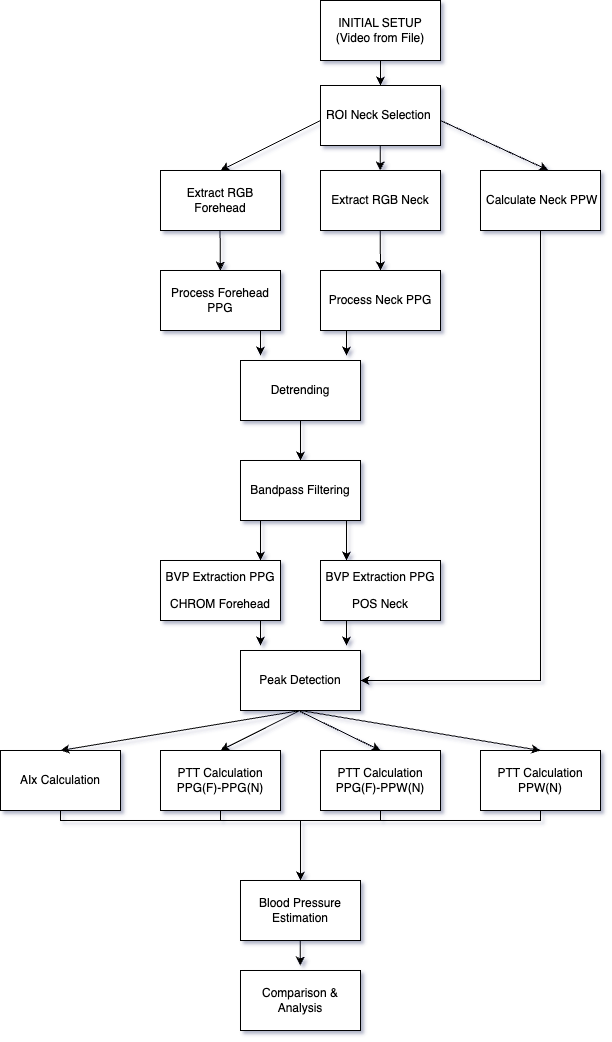

The diagram above was exported from draw.io. Its source (the exported page's mxGraphModel, read from the mxfile embedded in the PNG):
<mxGraphModel dx="2211" dy="1117" grid="1" gridSize="10" guides="1" tooltips="1" connect="1" arrows="1" fold="1" page="1" pageScale="1" pageWidth="827" pageHeight="1169" math="0" shadow="0">
  <root>
    <mxCell id="0" />
    <mxCell id="1" parent="0" />
    <mxCell id="6SvfbTBSjl1cwtNNpb_5-1" value="INITIAL SETUP&lt;div&gt;(Video from File)&lt;/div&gt;" style="rounded=0;whiteSpace=wrap;html=1;" vertex="1" parent="1">
      <mxGeometry x="800" y="440" width="120" height="60" as="geometry" />
    </mxCell>
    <mxCell id="6SvfbTBSjl1cwtNNpb_5-2" value="ROI Neck&amp;nbsp;&lt;span style=&quot;background-color: transparent; color: light-dark(rgb(0, 0, 0), rgb(255, 255, 255));&quot;&gt;Selection&amp;nbsp;&lt;/span&gt;" style="rounded=0;whiteSpace=wrap;html=1;" vertex="1" parent="1">
      <mxGeometry x="800" y="525" width="120" height="60" as="geometry" />
    </mxCell>
    <mxCell id="6SvfbTBSjl1cwtNNpb_5-3" value="&lt;p class=&quot;p1&quot;&gt;Process Forehead PPG&lt;/p&gt;" style="rounded=0;whiteSpace=wrap;html=1;" vertex="1" parent="1">
      <mxGeometry x="640" y="710" width="120" height="60" as="geometry" />
    </mxCell>
    <mxCell id="6SvfbTBSjl1cwtNNpb_5-4" value="&lt;p class=&quot;p1&quot;&gt;Process Neck PPG&lt;/p&gt;" style="rounded=0;whiteSpace=wrap;html=1;" vertex="1" parent="1">
      <mxGeometry x="800" y="710" width="120" height="60" as="geometry" />
    </mxCell>
    <mxCell id="6SvfbTBSjl1cwtNNpb_5-5" value="&lt;p class=&quot;p1&quot;&gt;&lt;span class=&quot;Apple-converted-space&quot;&gt;&amp;nbsp;&lt;/span&gt;Calculate Neck PPW&lt;/p&gt;" style="rounded=0;whiteSpace=wrap;html=1;" vertex="1" parent="1">
      <mxGeometry x="960" y="610" width="120" height="60" as="geometry" />
    </mxCell>
    <mxCell id="6SvfbTBSjl1cwtNNpb_5-6" value="&lt;p class=&quot;p1&quot;&gt;Detrending&lt;/p&gt;" style="rounded=0;whiteSpace=wrap;html=1;" vertex="1" parent="1">
      <mxGeometry x="720" y="800" width="120" height="60" as="geometry" />
    </mxCell>
    <mxCell id="6SvfbTBSjl1cwtNNpb_5-7" value="&lt;p class=&quot;p1&quot;&gt;Bandpass Filtering&lt;/p&gt;" style="rounded=0;whiteSpace=wrap;html=1;" vertex="1" parent="1">
      <mxGeometry x="720" y="900" width="120" height="60" as="geometry" />
    </mxCell>
    <mxCell id="6SvfbTBSjl1cwtNNpb_5-8" value="&lt;p class=&quot;p1&quot;&gt;BVP Extraction PPG&lt;/p&gt;&lt;p class=&quot;p1&quot;&gt;&lt;span style=&quot;background-color: transparent; color: light-dark(rgb(0, 0, 0), rgb(255, 255, 255));&quot;&gt;CHROM&amp;nbsp;&lt;/span&gt;&lt;span style=&quot;background-color: transparent; color: light-dark(rgb(0, 0, 0), rgb(255, 255, 255));&quot;&gt;Forehead&lt;/span&gt;&lt;/p&gt;" style="rounded=0;whiteSpace=wrap;html=1;" vertex="1" parent="1">
      <mxGeometry x="640" y="1000" width="120" height="60" as="geometry" />
    </mxCell>
    <mxCell id="6SvfbTBSjl1cwtNNpb_5-9" value="&lt;p class=&quot;p1&quot;&gt;BVP Extraction PPG&lt;/p&gt;&lt;p class=&quot;p1&quot;&gt;&lt;span style=&quot;background-color: transparent; color: light-dark(rgb(0, 0, 0), rgb(255, 255, 255));&quot;&gt;POS Neck&lt;/span&gt;&lt;/p&gt;" style="rounded=0;whiteSpace=wrap;html=1;" vertex="1" parent="1">
      <mxGeometry x="800" y="1000" width="120" height="60" as="geometry" />
    </mxCell>
    <mxCell id="6SvfbTBSjl1cwtNNpb_5-10" value="Peak Detection" style="rounded=0;whiteSpace=wrap;html=1;" vertex="1" parent="1">
      <mxGeometry x="720" y="1090" width="120" height="60" as="geometry" />
    </mxCell>
    <mxCell id="6SvfbTBSjl1cwtNNpb_5-11" value="PTT Calculation&lt;br&gt;PPG(F)-PPG(N)" style="rounded=0;whiteSpace=wrap;html=1;" vertex="1" parent="1">
      <mxGeometry x="640" y="1190" width="120" height="60" as="geometry" />
    </mxCell>
    <mxCell id="6SvfbTBSjl1cwtNNpb_5-12" value="AIx Calculation" style="rounded=0;whiteSpace=wrap;html=1;" vertex="1" parent="1">
      <mxGeometry x="480" y="1190" width="120" height="60" as="geometry" />
    </mxCell>
    <mxCell id="6SvfbTBSjl1cwtNNpb_5-13" value="Blood Pressure Estimation" style="rounded=0;whiteSpace=wrap;html=1;" vertex="1" parent="1">
      <mxGeometry x="720" y="1320" width="120" height="60" as="geometry" />
    </mxCell>
    <mxCell id="6SvfbTBSjl1cwtNNpb_5-14" value="Comparison &amp;amp; Analysis" style="rounded=0;whiteSpace=wrap;html=1;" vertex="1" parent="1">
      <mxGeometry x="720" y="1410" width="120" height="60" as="geometry" />
    </mxCell>
    <mxCell id="6SvfbTBSjl1cwtNNpb_5-15" value="&lt;p class=&quot;p1&quot;&gt;Extract RGB Forehead&lt;/p&gt;" style="rounded=0;whiteSpace=wrap;html=1;" vertex="1" parent="1">
      <mxGeometry x="640" y="610" width="120" height="60" as="geometry" />
    </mxCell>
    <mxCell id="6SvfbTBSjl1cwtNNpb_5-16" value="&lt;p class=&quot;p1&quot;&gt;Extract RGB Neck&lt;/p&gt;" style="rounded=0;whiteSpace=wrap;html=1;" vertex="1" parent="1">
      <mxGeometry x="800" y="610" width="120" height="60" as="geometry" />
    </mxCell>
    <mxCell id="6SvfbTBSjl1cwtNNpb_5-17" value="" style="endArrow=classic;html=1;rounded=0;entryX=0.5;entryY=0;entryDx=0;entryDy=0;" edge="1" parent="1" target="6SvfbTBSjl1cwtNNpb_5-2">
      <mxGeometry width="50" height="50" relative="1" as="geometry">
        <mxPoint x="860" y="500" as="sourcePoint" />
        <mxPoint x="910" y="450" as="targetPoint" />
      </mxGeometry>
    </mxCell>
    <mxCell id="6SvfbTBSjl1cwtNNpb_5-18" value="" style="endArrow=classic;html=1;rounded=0;entryX=0.5;entryY=0;entryDx=0;entryDy=0;" edge="1" parent="1">
      <mxGeometry width="50" height="50" relative="1" as="geometry">
        <mxPoint x="859.71" y="585" as="sourcePoint" />
        <mxPoint x="859.71" y="610" as="targetPoint" />
      </mxGeometry>
    </mxCell>
    <mxCell id="6SvfbTBSjl1cwtNNpb_5-19" value="" style="endArrow=classic;html=1;rounded=0;entryX=0.5;entryY=0;entryDx=0;entryDy=0;" edge="1" parent="1" target="6SvfbTBSjl1cwtNNpb_5-4">
      <mxGeometry width="50" height="50" relative="1" as="geometry">
        <mxPoint x="859.71" y="670" as="sourcePoint" />
        <mxPoint x="859.71" y="695" as="targetPoint" />
      </mxGeometry>
    </mxCell>
    <mxCell id="6SvfbTBSjl1cwtNNpb_5-20" value="" style="endArrow=classic;html=1;rounded=0;entryX=0.5;entryY=0;entryDx=0;entryDy=0;" edge="1" parent="1">
      <mxGeometry width="50" height="50" relative="1" as="geometry">
        <mxPoint x="826" y="770" as="sourcePoint" />
        <mxPoint x="826" y="795" as="targetPoint" />
      </mxGeometry>
    </mxCell>
    <mxCell id="6SvfbTBSjl1cwtNNpb_5-21" value="" style="endArrow=classic;html=1;rounded=0;entryX=0.5;entryY=0;entryDx=0;entryDy=0;" edge="1" parent="1">
      <mxGeometry width="50" height="50" relative="1" as="geometry">
        <mxPoint x="740" y="770" as="sourcePoint" />
        <mxPoint x="740" y="795" as="targetPoint" />
      </mxGeometry>
    </mxCell>
    <mxCell id="6SvfbTBSjl1cwtNNpb_5-22" value="" style="endArrow=classic;html=1;rounded=0;entryX=0.5;entryY=0;entryDx=0;entryDy=0;" edge="1" parent="1" target="6SvfbTBSjl1cwtNNpb_5-7">
      <mxGeometry width="50" height="50" relative="1" as="geometry">
        <mxPoint x="780" y="860" as="sourcePoint" />
        <mxPoint x="780" y="885" as="targetPoint" />
      </mxGeometry>
    </mxCell>
    <mxCell id="6SvfbTBSjl1cwtNNpb_5-23" value="" style="endArrow=classic;html=1;rounded=0;entryX=0.5;entryY=0;entryDx=0;entryDy=0;" edge="1" parent="1">
      <mxGeometry width="50" height="50" relative="1" as="geometry">
        <mxPoint x="826" y="960" as="sourcePoint" />
        <mxPoint x="826" y="1000" as="targetPoint" />
      </mxGeometry>
    </mxCell>
    <mxCell id="6SvfbTBSjl1cwtNNpb_5-24" value="" style="endArrow=classic;html=1;rounded=0;entryX=0.5;entryY=0;entryDx=0;entryDy=0;" edge="1" parent="1">
      <mxGeometry width="50" height="50" relative="1" as="geometry">
        <mxPoint x="740" y="960" as="sourcePoint" />
        <mxPoint x="740" y="1000" as="targetPoint" />
      </mxGeometry>
    </mxCell>
    <mxCell id="6SvfbTBSjl1cwtNNpb_5-25" value="" style="endArrow=classic;html=1;rounded=0;entryX=0.5;entryY=0;entryDx=0;entryDy=0;" edge="1" parent="1">
      <mxGeometry width="50" height="50" relative="1" as="geometry">
        <mxPoint x="826" y="1060" as="sourcePoint" />
        <mxPoint x="826" y="1085" as="targetPoint" />
      </mxGeometry>
    </mxCell>
    <mxCell id="6SvfbTBSjl1cwtNNpb_5-26" value="" style="endArrow=classic;html=1;rounded=0;entryX=0.5;entryY=0;entryDx=0;entryDy=0;" edge="1" parent="1">
      <mxGeometry width="50" height="50" relative="1" as="geometry">
        <mxPoint x="740" y="1060" as="sourcePoint" />
        <mxPoint x="740" y="1085" as="targetPoint" />
      </mxGeometry>
    </mxCell>
    <mxCell id="6SvfbTBSjl1cwtNNpb_5-27" value="" style="endArrow=classic;html=1;rounded=0;entryX=0.5;entryY=0;entryDx=0;entryDy=0;" edge="1" parent="1" target="6SvfbTBSjl1cwtNNpb_5-39">
      <mxGeometry width="50" height="50" relative="1" as="geometry">
        <mxPoint x="779.57" y="1151" as="sourcePoint" />
        <mxPoint x="779.57" y="1190" as="targetPoint" />
      </mxGeometry>
    </mxCell>
    <mxCell id="6SvfbTBSjl1cwtNNpb_5-28" value="" style="endArrow=classic;html=1;rounded=0;entryX=0.5;entryY=0;entryDx=0;entryDy=0;exitX=0.5;exitY=1;exitDx=0;exitDy=0;" edge="1" parent="1" source="6SvfbTBSjl1cwtNNpb_5-10" target="6SvfbTBSjl1cwtNNpb_5-12">
      <mxGeometry width="50" height="50" relative="1" as="geometry">
        <mxPoint x="740" y="1150" as="sourcePoint" />
        <mxPoint x="740" y="1175" as="targetPoint" />
      </mxGeometry>
    </mxCell>
    <mxCell id="6SvfbTBSjl1cwtNNpb_5-31" value="" style="endArrow=classic;html=1;rounded=0;entryX=0.5;entryY=0;entryDx=0;entryDy=0;" edge="1" parent="1">
      <mxGeometry width="50" height="50" relative="1" as="geometry">
        <mxPoint x="779.77" y="1380" as="sourcePoint" />
        <mxPoint x="779.77" y="1405" as="targetPoint" />
      </mxGeometry>
    </mxCell>
    <mxCell id="6SvfbTBSjl1cwtNNpb_5-32" value="" style="endArrow=classic;html=1;rounded=0;entryX=0.564;entryY=-0.007;entryDx=0;entryDy=0;entryPerimeter=0;" edge="1" parent="1" target="6SvfbTBSjl1cwtNNpb_5-5">
      <mxGeometry width="50" height="50" relative="1" as="geometry">
        <mxPoint x="920" y="560" as="sourcePoint" />
        <mxPoint x="970" y="510" as="targetPoint" />
      </mxGeometry>
    </mxCell>
    <mxCell id="6SvfbTBSjl1cwtNNpb_5-33" value="" style="endArrow=classic;html=1;rounded=0;entryX=0.5;entryY=0;entryDx=0;entryDy=0;" edge="1" parent="1" target="6SvfbTBSjl1cwtNNpb_5-15">
      <mxGeometry width="50" height="50" relative="1" as="geometry">
        <mxPoint x="800" y="560" as="sourcePoint" />
        <mxPoint x="908" y="610" as="targetPoint" />
      </mxGeometry>
    </mxCell>
    <mxCell id="6SvfbTBSjl1cwtNNpb_5-34" value="" style="endArrow=classic;html=1;rounded=0;entryX=1;entryY=0.5;entryDx=0;entryDy=0;" edge="1" parent="1" target="6SvfbTBSjl1cwtNNpb_5-10">
      <mxGeometry width="50" height="50" relative="1" as="geometry">
        <mxPoint x="1020" y="670" as="sourcePoint" />
        <mxPoint x="1020" y="1120" as="targetPoint" />
        <Array as="points">
          <mxPoint x="1020" y="1120" />
        </Array>
      </mxGeometry>
    </mxCell>
    <mxCell id="6SvfbTBSjl1cwtNNpb_5-38" value="PTT Calculation&lt;br&gt;PPW(N)" style="rounded=0;whiteSpace=wrap;html=1;" vertex="1" parent="1">
      <mxGeometry x="960" y="1190" width="120" height="60" as="geometry" />
    </mxCell>
    <mxCell id="6SvfbTBSjl1cwtNNpb_5-39" value="PTT Calculation&lt;br&gt;PPG(F)-PPW(N)" style="rounded=0;whiteSpace=wrap;html=1;" vertex="1" parent="1">
      <mxGeometry x="800" y="1190" width="120" height="60" as="geometry" />
    </mxCell>
    <mxCell id="6SvfbTBSjl1cwtNNpb_5-40" value="" style="endArrow=classic;html=1;rounded=0;entryX=0.5;entryY=0;entryDx=0;entryDy=0;" edge="1" parent="1" target="6SvfbTBSjl1cwtNNpb_5-11">
      <mxGeometry width="50" height="50" relative="1" as="geometry">
        <mxPoint x="779.57" y="1150" as="sourcePoint" />
        <mxPoint x="779.57" y="1189" as="targetPoint" />
      </mxGeometry>
    </mxCell>
    <mxCell id="6SvfbTBSjl1cwtNNpb_5-41" value="" style="endArrow=classic;html=1;rounded=0;entryX=0.5;entryY=0;entryDx=0;entryDy=0;" edge="1" parent="1" target="6SvfbTBSjl1cwtNNpb_5-38">
      <mxGeometry width="50" height="50" relative="1" as="geometry">
        <mxPoint x="780" y="1150" as="sourcePoint" />
        <mxPoint x="860.43" y="1189" as="targetPoint" />
      </mxGeometry>
    </mxCell>
    <mxCell id="6SvfbTBSjl1cwtNNpb_5-42" value="" style="endArrow=classic;html=1;rounded=0;entryX=0.5;entryY=0;entryDx=0;entryDy=0;" edge="1" parent="1">
      <mxGeometry width="50" height="50" relative="1" as="geometry">
        <mxPoint x="699.57" y="670" as="sourcePoint" />
        <mxPoint x="699.86" y="710" as="targetPoint" />
      </mxGeometry>
    </mxCell>
    <mxCell id="6SvfbTBSjl1cwtNNpb_5-44" value="" style="endArrow=classic;html=1;rounded=0;" edge="1" parent="1" target="6SvfbTBSjl1cwtNNpb_5-13">
      <mxGeometry width="50" height="50" relative="1" as="geometry">
        <mxPoint x="780" y="1260" as="sourcePoint" />
        <mxPoint x="1150" y="1260" as="targetPoint" />
      </mxGeometry>
    </mxCell>
    <mxCell id="6SvfbTBSjl1cwtNNpb_5-45" value="" style="endArrow=none;html=1;rounded=0;" edge="1" parent="1">
      <mxGeometry width="50" height="50" relative="1" as="geometry">
        <mxPoint x="780" y="1260" as="sourcePoint" />
        <mxPoint x="540" y="1250" as="targetPoint" />
        <Array as="points">
          <mxPoint x="540" y="1260" />
        </Array>
      </mxGeometry>
    </mxCell>
    <mxCell id="6SvfbTBSjl1cwtNNpb_5-46" value="" style="endArrow=none;html=1;rounded=0;exitX=0.5;exitY=1;exitDx=0;exitDy=0;" edge="1" parent="1" source="6SvfbTBSjl1cwtNNpb_5-38">
      <mxGeometry width="50" height="50" relative="1" as="geometry">
        <mxPoint x="1050" y="1270" as="sourcePoint" />
        <mxPoint x="780" y="1260" as="targetPoint" />
        <Array as="points">
          <mxPoint x="1020" y="1260" />
        </Array>
      </mxGeometry>
    </mxCell>
    <mxCell id="6SvfbTBSjl1cwtNNpb_5-47" value="" style="endArrow=none;html=1;rounded=0;entryX=0.5;entryY=1;entryDx=0;entryDy=0;" edge="1" parent="1" target="6SvfbTBSjl1cwtNNpb_5-39">
      <mxGeometry width="50" height="50" relative="1" as="geometry">
        <mxPoint x="860" y="1260" as="sourcePoint" />
        <mxPoint x="910" y="1290" as="targetPoint" />
      </mxGeometry>
    </mxCell>
    <mxCell id="6SvfbTBSjl1cwtNNpb_5-48" value="" style="endArrow=none;html=1;rounded=0;entryX=0.5;entryY=1;entryDx=0;entryDy=0;" edge="1" parent="1">
      <mxGeometry width="50" height="50" relative="1" as="geometry">
        <mxPoint x="699.88" y="1260" as="sourcePoint" />
        <mxPoint x="699.88" y="1250" as="targetPoint" />
      </mxGeometry>
    </mxCell>
  </root>
</mxGraphModel>